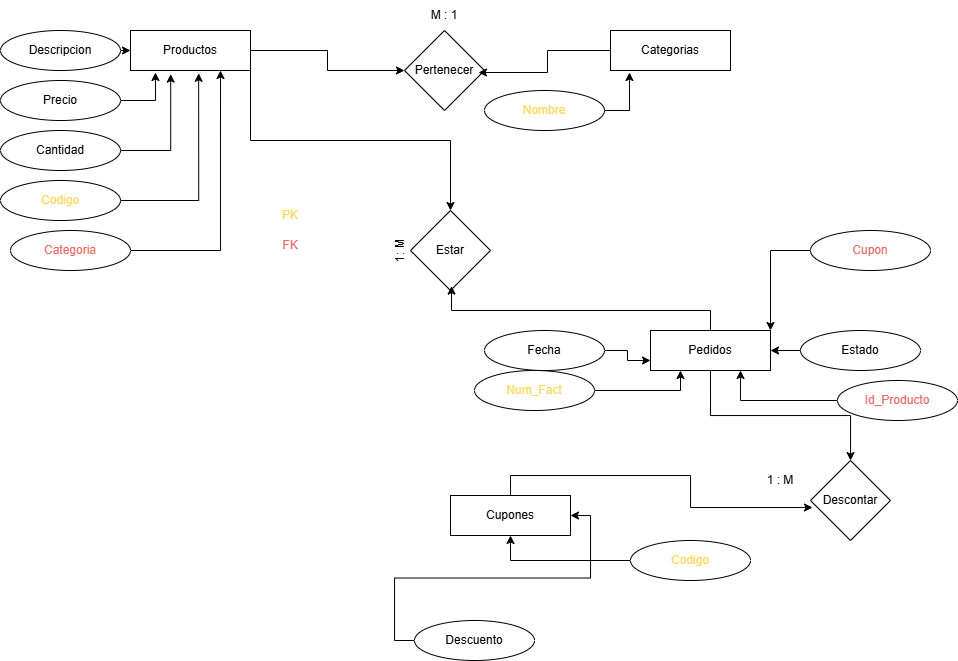

The diagram above was exported from draw.io. Its source (the exported page's mxGraphModel, read from the mxfile embedded in the PNG):
<mxGraphModel dx="1515" dy="406" grid="1" gridSize="10" guides="1" tooltips="1" connect="1" arrows="1" fold="1" page="1" pageScale="1" pageWidth="827" pageHeight="1169" math="0" shadow="0">
  <root>
    <mxCell id="0" />
    <mxCell id="1" parent="0" />
    <mxCell id="v3IOJXsIT2m0-rADcGh5-12" edge="1" parent="1" source="v3IOJXsIT2m0-rADcGh5-1" style="edgeStyle=orthogonalEdgeStyle;rounded=0;orthogonalLoop=1;jettySize=auto;html=1;exitX=1;exitY=0.5;exitDx=0;exitDy=0;entryX=0;entryY=0.5;entryDx=0;entryDy=0;" target="v3IOJXsIT2m0-rADcGh5-10">
      <mxGeometry relative="1" as="geometry" />
    </mxCell>
    <mxCell id="v3IOJXsIT2m0-rADcGh5-65" edge="1" parent="1" source="v3IOJXsIT2m0-rADcGh5-1" style="edgeStyle=orthogonalEdgeStyle;rounded=0;orthogonalLoop=1;jettySize=auto;html=1;exitX=1;exitY=1;exitDx=0;exitDy=0;entryX=0.5;entryY=0;entryDx=0;entryDy=0;" target="v3IOJXsIT2m0-rADcGh5-63">
      <mxGeometry relative="1" as="geometry" />
    </mxCell>
    <mxCell id="v3IOJXsIT2m0-rADcGh5-1" parent="1" style="rounded=0;whiteSpace=wrap;html=1;" value="Productos" vertex="1">
      <mxGeometry height="40" width="120" x="120" y="40" as="geometry" />
    </mxCell>
    <mxCell id="v3IOJXsIT2m0-rADcGh5-52" edge="1" parent="1" source="v3IOJXsIT2m0-rADcGh5-2" style="edgeStyle=orthogonalEdgeStyle;rounded=0;orthogonalLoop=1;jettySize=auto;html=1;exitX=0.5;exitY=1;exitDx=0;exitDy=0;" target="v3IOJXsIT2m0-rADcGh5-49">
      <mxGeometry relative="1" as="geometry" />
    </mxCell>
    <mxCell id="v3IOJXsIT2m0-rADcGh5-2" parent="1" style="rounded=0;whiteSpace=wrap;html=1;" value="Pedidos" vertex="1">
      <mxGeometry height="40" width="120" x="640" y="340" as="geometry" />
    </mxCell>
    <mxCell id="v3IOJXsIT2m0-rADcGh5-3" parent="1" style="rounded=0;whiteSpace=wrap;html=1;" value="Categorias" vertex="1">
      <mxGeometry height="40" width="120" x="600" y="40" as="geometry" />
    </mxCell>
    <mxCell id="v3IOJXsIT2m0-rADcGh5-4" parent="1" style="rounded=0;whiteSpace=wrap;html=1;" value="Cupones" vertex="1">
      <mxGeometry height="40" width="120" x="440" y="505" as="geometry" />
    </mxCell>
    <mxCell id="v3IOJXsIT2m0-rADcGh5-6" parent="1" style="ellipse;whiteSpace=wrap;html=1;" value="Precio" vertex="1">
      <mxGeometry height="40" width="120" x="-10" y="90" as="geometry" />
    </mxCell>
    <mxCell id="v3IOJXsIT2m0-rADcGh5-7" parent="1" style="ellipse;whiteSpace=wrap;html=1;" value="Cantidad" vertex="1">
      <mxGeometry height="40" width="120" x="-10" y="140" as="geometry" />
    </mxCell>
    <mxCell id="v3IOJXsIT2m0-rADcGh5-62" edge="1" parent="1" source="v3IOJXsIT2m0-rADcGh5-8" style="edgeStyle=orthogonalEdgeStyle;rounded=0;orthogonalLoop=1;jettySize=auto;html=1;exitX=1;exitY=0.5;exitDx=0;exitDy=0;entryX=0;entryY=0.5;entryDx=0;entryDy=0;" target="v3IOJXsIT2m0-rADcGh5-1">
      <mxGeometry relative="1" as="geometry" />
    </mxCell>
    <mxCell id="v3IOJXsIT2m0-rADcGh5-8" parent="1" style="ellipse;whiteSpace=wrap;html=1;" value="Descripcion" vertex="1">
      <mxGeometry height="40" width="120" x="-10" y="40" as="geometry" />
    </mxCell>
    <mxCell id="v3IOJXsIT2m0-rADcGh5-9" parent="1" style="ellipse;whiteSpace=wrap;html=1;" value="&lt;font style=&quot;color: rgb(255, 217, 102);&quot;&gt;Codigo&lt;/font&gt;" vertex="1">
      <mxGeometry height="40" width="120" x="-10" y="190" as="geometry" />
    </mxCell>
    <mxCell id="v3IOJXsIT2m0-rADcGh5-10" parent="1" style="rhombus;whiteSpace=wrap;html=1;" value="Pertenecer" vertex="1">
      <mxGeometry height="80" width="80" x="394" y="40" as="geometry" />
    </mxCell>
    <mxCell id="v3IOJXsIT2m0-rADcGh5-11" edge="1" parent="1" source="v3IOJXsIT2m0-rADcGh5-3" style="edgeStyle=orthogonalEdgeStyle;rounded=0;orthogonalLoop=1;jettySize=auto;html=1;exitX=0;exitY=0.5;exitDx=0;exitDy=0;entryX=0.925;entryY=0.525;entryDx=0;entryDy=0;entryPerimeter=0;" target="v3IOJXsIT2m0-rADcGh5-10">
      <mxGeometry relative="1" as="geometry" />
    </mxCell>
    <mxCell id="v3IOJXsIT2m0-rADcGh5-13" parent="1" style="text;html=1;whiteSpace=wrap;strokeColor=none;fillColor=none;align=center;verticalAlign=middle;rounded=0;" value="M : 1" vertex="1">
      <mxGeometry height="30" width="60" x="404" y="10" as="geometry" />
    </mxCell>
    <mxCell id="v3IOJXsIT2m0-rADcGh5-20" parent="1" style="ellipse;whiteSpace=wrap;html=1;" value="&lt;font style=&quot;color: rgb(255, 217, 102);&quot;&gt;Nombre&lt;/font&gt;" vertex="1">
      <mxGeometry height="40" width="120" x="474" y="100" as="geometry" />
    </mxCell>
    <mxCell id="v3IOJXsIT2m0-rADcGh5-23" edge="1" parent="1" source="v3IOJXsIT2m0-rADcGh5-20" style="edgeStyle=orthogonalEdgeStyle;rounded=0;orthogonalLoop=1;jettySize=auto;html=1;exitX=1;exitY=0.5;exitDx=0;exitDy=0;entryX=0.158;entryY=1.05;entryDx=0;entryDy=0;entryPerimeter=0;" target="v3IOJXsIT2m0-rADcGh5-3">
      <mxGeometry relative="1" as="geometry" />
    </mxCell>
    <mxCell id="v3IOJXsIT2m0-rADcGh5-30" parent="1" style="text;html=1;whiteSpace=wrap;strokeColor=none;fillColor=none;align=center;verticalAlign=middle;rounded=0;rotation=-90;" value="1: M" vertex="1">
      <mxGeometry height="30" width="60" x="360" y="245" as="geometry" />
    </mxCell>
    <mxCell id="v3IOJXsIT2m0-rADcGh5-41" edge="1" parent="1" source="v3IOJXsIT2m0-rADcGh5-31" style="edgeStyle=orthogonalEdgeStyle;rounded=0;orthogonalLoop=1;jettySize=auto;html=1;exitX=1;exitY=0.5;exitDx=0;exitDy=0;entryX=0.25;entryY=1;entryDx=0;entryDy=0;" target="v3IOJXsIT2m0-rADcGh5-2">
      <mxGeometry relative="1" as="geometry" />
    </mxCell>
    <mxCell id="v3IOJXsIT2m0-rADcGh5-31" parent="1" style="ellipse;whiteSpace=wrap;html=1;" value="&lt;font style=&quot;color: rgb(255, 217, 102);&quot;&gt;Num_Fact&lt;/font&gt;" vertex="1">
      <mxGeometry height="40" width="120" x="464" y="380" as="geometry" />
    </mxCell>
    <mxCell id="v3IOJXsIT2m0-rADcGh5-42" edge="1" parent="1" source="v3IOJXsIT2m0-rADcGh5-32" style="edgeStyle=orthogonalEdgeStyle;rounded=0;orthogonalLoop=1;jettySize=auto;html=1;exitX=0;exitY=0.5;exitDx=0;exitDy=0;entryX=0.75;entryY=1;entryDx=0;entryDy=0;" target="v3IOJXsIT2m0-rADcGh5-2">
      <mxGeometry relative="1" as="geometry" />
    </mxCell>
    <mxCell id="v3IOJXsIT2m0-rADcGh5-32" parent="1" style="ellipse;whiteSpace=wrap;html=1;" value="&lt;font style=&quot;color: rgb(234, 107, 102);&quot;&gt;Id_Producto&lt;/font&gt;" vertex="1">
      <mxGeometry height="40" width="120" x="827" y="390" as="geometry" />
    </mxCell>
    <mxCell id="v3IOJXsIT2m0-rADcGh5-43" edge="1" parent="1" source="v3IOJXsIT2m0-rADcGh5-33" style="edgeStyle=orthogonalEdgeStyle;rounded=0;orthogonalLoop=1;jettySize=auto;html=1;exitX=0;exitY=0.5;exitDx=0;exitDy=0;entryX=1;entryY=0.5;entryDx=0;entryDy=0;" target="v3IOJXsIT2m0-rADcGh5-2">
      <mxGeometry relative="1" as="geometry" />
    </mxCell>
    <mxCell id="v3IOJXsIT2m0-rADcGh5-33" parent="1" style="ellipse;whiteSpace=wrap;html=1;" value="Estado" vertex="1">
      <mxGeometry height="40" width="120" x="790" y="340" as="geometry" />
    </mxCell>
    <mxCell id="v3IOJXsIT2m0-rADcGh5-40" edge="1" parent="1" source="v3IOJXsIT2m0-rADcGh5-34" style="edgeStyle=orthogonalEdgeStyle;rounded=0;orthogonalLoop=1;jettySize=auto;html=1;exitX=1;exitY=0.5;exitDx=0;exitDy=0;entryX=0;entryY=0.75;entryDx=0;entryDy=0;" target="v3IOJXsIT2m0-rADcGh5-2">
      <mxGeometry relative="1" as="geometry" />
    </mxCell>
    <mxCell id="v3IOJXsIT2m0-rADcGh5-34" parent="1" style="ellipse;whiteSpace=wrap;html=1;" value="Fecha" vertex="1">
      <mxGeometry height="40" width="120" x="474" y="340" as="geometry" />
    </mxCell>
    <mxCell id="v3IOJXsIT2m0-rADcGh5-44" edge="1" parent="1" source="v3IOJXsIT2m0-rADcGh5-35" style="edgeStyle=orthogonalEdgeStyle;rounded=0;orthogonalLoop=1;jettySize=auto;html=1;exitX=0;exitY=0.5;exitDx=0;exitDy=0;entryX=1;entryY=0.5;entryDx=0;entryDy=0;" target="v3IOJXsIT2m0-rADcGh5-4">
      <mxGeometry relative="1" as="geometry" />
    </mxCell>
    <mxCell id="v3IOJXsIT2m0-rADcGh5-35" parent="1" style="ellipse;whiteSpace=wrap;html=1;" value="Descuento" vertex="1">
      <mxGeometry height="40" width="120" x="404" y="630" as="geometry" />
    </mxCell>
    <mxCell id="v3IOJXsIT2m0-rADcGh5-49" parent="1" style="rhombus;whiteSpace=wrap;html=1;" value="Descontar" vertex="1">
      <mxGeometry height="80" width="80" x="800" y="470" as="geometry" />
    </mxCell>
    <mxCell id="v3IOJXsIT2m0-rADcGh5-50" parent="1" style="text;html=1;whiteSpace=wrap;strokeColor=none;fillColor=none;align=center;verticalAlign=middle;rounded=0;rotation=0;" value="1 : M" vertex="1">
      <mxGeometry height="30" width="60" x="740" y="475" as="geometry" />
    </mxCell>
    <mxCell id="v3IOJXsIT2m0-rADcGh5-51" edge="1" parent="1" source="v3IOJXsIT2m0-rADcGh5-4" style="edgeStyle=orthogonalEdgeStyle;rounded=0;orthogonalLoop=1;jettySize=auto;html=1;exitX=0.5;exitY=0;exitDx=0;exitDy=0;entryX=0.025;entryY=0.588;entryDx=0;entryDy=0;entryPerimeter=0;" target="v3IOJXsIT2m0-rADcGh5-49">
      <mxGeometry relative="1" as="geometry" />
    </mxCell>
    <mxCell id="v3IOJXsIT2m0-rADcGh5-53" parent="1" style="text;html=1;whiteSpace=wrap;strokeColor=none;fillColor=none;align=center;verticalAlign=middle;rounded=0;" value="&lt;font style=&quot;color: rgb(255, 217, 102);&quot;&gt;PK&lt;/font&gt;" vertex="1">
      <mxGeometry height="30" width="60" x="250" y="210" as="geometry" />
    </mxCell>
    <mxCell id="v3IOJXsIT2m0-rADcGh5-54" parent="1" style="text;html=1;whiteSpace=wrap;strokeColor=none;fillColor=none;align=center;verticalAlign=middle;rounded=0;" value="&lt;font style=&quot;color: rgb(234, 107, 102);&quot;&gt;FK&lt;/font&gt;" vertex="1">
      <mxGeometry height="30" width="60" x="250" y="240" as="geometry" />
    </mxCell>
    <mxCell id="v3IOJXsIT2m0-rADcGh5-56" edge="1" parent="1" source="v3IOJXsIT2m0-rADcGh5-55" style="edgeStyle=orthogonalEdgeStyle;rounded=0;orthogonalLoop=1;jettySize=auto;html=1;exitX=0;exitY=0.5;exitDx=0;exitDy=0;entryX=0.5;entryY=1;entryDx=0;entryDy=0;" target="v3IOJXsIT2m0-rADcGh5-4">
      <mxGeometry relative="1" as="geometry" />
    </mxCell>
    <mxCell id="v3IOJXsIT2m0-rADcGh5-55" parent="1" style="ellipse;whiteSpace=wrap;html=1;" value="&lt;font style=&quot;color: rgb(255, 217, 102);&quot;&gt;Codigo&lt;/font&gt;" vertex="1">
      <mxGeometry height="40" width="120" x="620" y="550" as="geometry" />
    </mxCell>
    <mxCell id="v3IOJXsIT2m0-rADcGh5-58" edge="1" parent="1" source="v3IOJXsIT2m0-rADcGh5-57" style="edgeStyle=orthogonalEdgeStyle;rounded=0;orthogonalLoop=1;jettySize=auto;html=1;exitX=1;exitY=0.5;exitDx=0;exitDy=0;entryX=0.75;entryY=1;entryDx=0;entryDy=0;" target="v3IOJXsIT2m0-rADcGh5-1">
      <mxGeometry relative="1" as="geometry" />
    </mxCell>
    <mxCell id="v3IOJXsIT2m0-rADcGh5-57" parent="1" style="ellipse;whiteSpace=wrap;html=1;" value="&lt;font style=&quot;color: rgb(234, 107, 102);&quot;&gt;Categoria&lt;/font&gt;" vertex="1">
      <mxGeometry height="40" width="120" y="240" as="geometry" />
    </mxCell>
    <mxCell id="v3IOJXsIT2m0-rADcGh5-59" edge="1" parent="1" source="v3IOJXsIT2m0-rADcGh5-9" style="edgeStyle=orthogonalEdgeStyle;rounded=0;orthogonalLoop=1;jettySize=auto;html=1;exitX=1;exitY=0.5;exitDx=0;exitDy=0;entryX=0.568;entryY=1.07;entryDx=0;entryDy=0;entryPerimeter=0;" target="v3IOJXsIT2m0-rADcGh5-1">
      <mxGeometry relative="1" as="geometry" />
    </mxCell>
    <mxCell id="v3IOJXsIT2m0-rADcGh5-60" edge="1" parent="1" source="v3IOJXsIT2m0-rADcGh5-7" style="edgeStyle=orthogonalEdgeStyle;rounded=0;orthogonalLoop=1;jettySize=auto;html=1;exitX=1;exitY=0.5;exitDx=0;exitDy=0;entryX=0.335;entryY=1.09;entryDx=0;entryDy=0;entryPerimeter=0;" target="v3IOJXsIT2m0-rADcGh5-1">
      <mxGeometry relative="1" as="geometry" />
    </mxCell>
    <mxCell id="v3IOJXsIT2m0-rADcGh5-61" edge="1" parent="1" source="v3IOJXsIT2m0-rADcGh5-6" style="edgeStyle=orthogonalEdgeStyle;rounded=0;orthogonalLoop=1;jettySize=auto;html=1;exitX=1;exitY=0.5;exitDx=0;exitDy=0;entryX=0.208;entryY=1.05;entryDx=0;entryDy=0;entryPerimeter=0;" target="v3IOJXsIT2m0-rADcGh5-1">
      <mxGeometry relative="1" as="geometry" />
    </mxCell>
    <mxCell id="v3IOJXsIT2m0-rADcGh5-63" parent="1" style="rhombus;whiteSpace=wrap;html=1;" value="Estar" vertex="1">
      <mxGeometry height="80" width="80" x="400" y="220" as="geometry" />
    </mxCell>
    <mxCell id="v3IOJXsIT2m0-rADcGh5-64" edge="1" parent="1" source="v3IOJXsIT2m0-rADcGh5-2" style="edgeStyle=orthogonalEdgeStyle;rounded=0;orthogonalLoop=1;jettySize=auto;html=1;exitX=0.5;exitY=0;exitDx=0;exitDy=0;entryX=0.513;entryY=0.945;entryDx=0;entryDy=0;entryPerimeter=0;" target="v3IOJXsIT2m0-rADcGh5-63">
      <mxGeometry relative="1" as="geometry" />
    </mxCell>
    <mxCell id="v3IOJXsIT2m0-rADcGh5-67" edge="1" parent="1" source="v3IOJXsIT2m0-rADcGh5-66" style="edgeStyle=orthogonalEdgeStyle;rounded=0;orthogonalLoop=1;jettySize=auto;html=1;exitX=0;exitY=0.5;exitDx=0;exitDy=0;entryX=1;entryY=0;entryDx=0;entryDy=0;" target="v3IOJXsIT2m0-rADcGh5-2">
      <mxGeometry relative="1" as="geometry" />
    </mxCell>
    <mxCell id="v3IOJXsIT2m0-rADcGh5-66" parent="1" style="ellipse;whiteSpace=wrap;html=1;" value="&lt;font style=&quot;color: rgb(234, 107, 102);&quot;&gt;Cupon&lt;/font&gt;" vertex="1">
      <mxGeometry height="40" width="120" x="800" y="240" as="geometry" />
    </mxCell>
  </root>
</mxGraphModel>